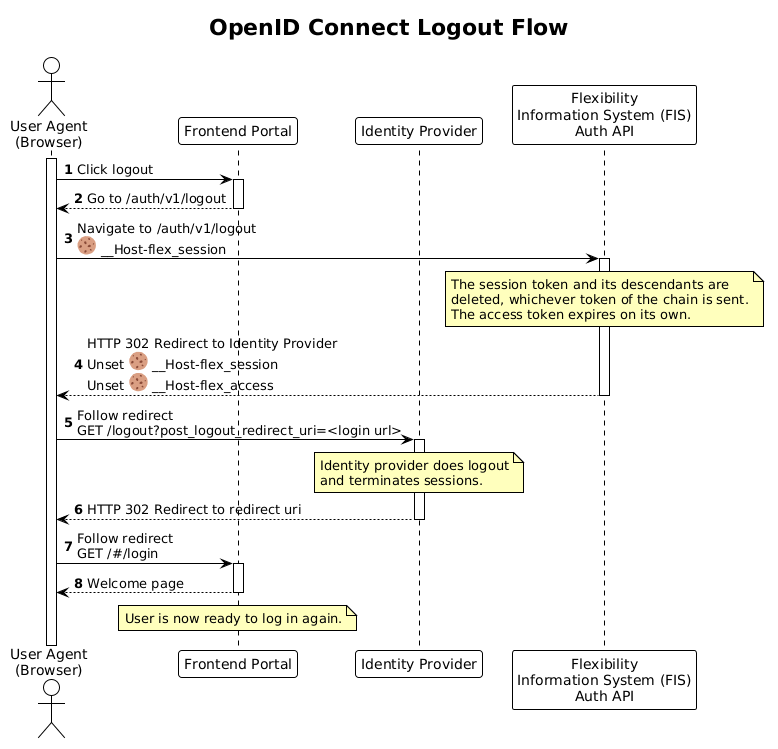

The diagram above was rendered by PlantUML. Its source (embedded in the PNG):
@startuml oidc_logout_sequence

!theme plain

title OpenID Connect Logout Flow

autonumber
autoactivate on

skinparam note {
    BackgroundColor #FFFFBD
}

actor "User Agent\n(Browser)" as UA
activate UA
participant "Frontend Portal" as PORTAL
participant "Identity Provider" as IDP
participant "Flexibility\nInformation System (FIS)\nAuth API" as AUTH

UA -> PORTAL: Click logout
return Go to /auth/v1/logout
UA -> AUTH: Navigate to /auth/v1/logout\n<:cookie:> __Host-flex_session
note over AUTH
    The session token and its descendants are
    deleted, whichever token of the chain is sent.
    The access token expires on its own.
end note
return HTTP 302 Redirect to Identity Provider\nUnset <:cookie:> __Host-flex_session\nUnset <:cookie:> __Host-flex_access

UA -> IDP: Follow redirect\nGET /logout?post_logout_redirect_uri=<login url>
note over IDP
    Identity provider does logout
    and terminates sessions.
end note
return HTTP 302 Redirect to redirect uri

UA -> PORTAL: Follow redirect\nGET /#/login
return Welcome page

note over PORTAL
    User is now ready to log in again.
end note

@enduml